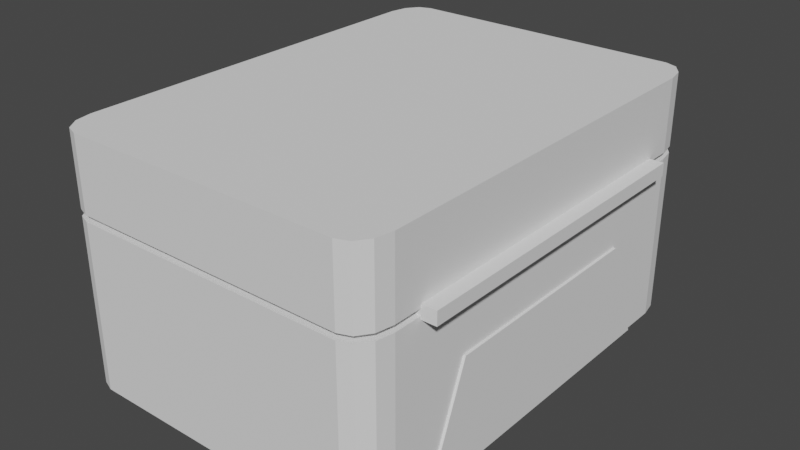 # Source: printer.blend  (saved by Blender 3.2.14; exported with 4.5.12 LTS)
import bpy
from mathutils import Matrix  # noqa: F401  (used for matrix-valued properties, if any)

bpy.ops.wm.read_factory_settings(use_empty=True)
scene = bpy.context.scene
scene.name = 'Scene'

# ---- collections
col_collection = bpy.data.collections.new('Collection'); scene.collection.children.link(col_collection)

# ---- world
world_world = bpy.data.worlds.new('World'); scene.world = world_world
world_world.use_nodes = True; world_world.node_tree.nodes.clear()
_N = world_world.node_tree.nodes; _L = world_world.node_tree.links
n0 = _N.new('ShaderNodeOutputWorld'); n0.name = 'World Output'; n0.location = (300, 300)
n1 = _N.new('ShaderNodeBackground'); n1.name = 'Background'; n1.location = (10, 300)
n1.inputs[0].default_value = (0.05088, 0.05088, 0.05088, 1.0)
_L.new(n1.outputs[0], n0.inputs[0])
n0.is_active_output = True
world_world.color = (0.05088, 0.05088, 0.05088)
world_world.use_sun_shadow = False
world_world.sun_shadow_jitter_overblur = 0.0

# ---- meshes
me_cube_001 = bpy.data.meshes.new('Cube.001')
me_cube_001.from_pydata([(1.0, -0.85, -1.0), (0.85, -1.0, -1.0), (0.9799, -0.925, -1.0), (0.925, -0.9799, -1.0), (0.85, -1.0, 1.0), (1.0, -0.85, 1.0), (0.925, -0.9799, 1.0), (0.9799, -0.925, 1.0), (0.85, 1.0, -1.0), (1.0, 0.85, -1.0), (0.925, 0.9799, -1.0), (0.9799, 0.925, -1.0), (1.0, 0.85, 1.0), (0.85, 1.0, 1.0), (0.9799, 0.925, 1.0), (0.925, 0.9799, 1.0), (-1.0, 0.85, -1.0), (-0.85, 1.0, -1.0), (-0.9799, 0.925, -1.0), (-0.925, 0.9799, -1.0), (-0.85, 1.0, 1.0), (-1.0, 0.85, 1.0), (-0.925, 0.9799, 1.0), (-0.9799, 0.925, 1.0), (-0.85, -1.0, -1.0), (-1.0, -0.85, -1.0), (-0.925, -0.9799, -1.0), (-0.9799, -0.925, -1.0), (-1.0, -0.85, 1.0), (-0.85, -1.0, 1.0), (-0.9799, -0.925, 1.0), (-0.925, -0.9799, 1.0), (0.85, -1.0, 0.41), (0.925, -0.9799, 0.41), (0.9799, -0.925, 0.41), (1.0, -0.85, 0.41), (1.0, 0.85, 0.41), (0.9799, 0.925, 0.41), (0.925, 0.9799, 0.41), (0.85, 1.0, 0.41), (-0.85, 1.0, 0.41), (-0.925, 0.9799, 0.41), (-0.9799, 0.925, 0.41), (-1.0, 0.85, 0.41), (-0.85, -1.0, 0.41), (-0.925, -0.9799, 0.41), (-0.9799, -0.925, 0.41), (-1.0, -0.85, 0.41), (0.85, -1.0, 0.358), (1.0, 0.85, 0.358), (-0.85, 1.0, 0.358), (-0.925, -0.9799, 0.358), (-0.9799, -0.925, 0.358), (-1.0, -0.85, 0.358), (0.925, -0.9799, 0.358), (0.9799, -0.925, 0.358), (1.0, -0.85, 0.358), (0.9799, 0.925, 0.358), (0.925, 0.9799, 0.358), (0.85, 1.0, 0.358), (-0.925, 0.9799, 0.358), (-0.9799, 0.925, 0.358), (-1.0, 0.85, 0.358), (-0.85, -1.0, 0.358), (0.8883, -0.941, 0.358), (0.8883, -0.941, 0.41), (0.941, -0.8883, 0.358), (0.941, -0.8883, 0.41), (0.9603, -0.8163, 0.358), (0.9603, -0.8163, 0.41), (0.941, 0.8883, 0.358), (0.941, 0.8883, 0.41), (0.8883, 0.941, 0.358), (0.8883, 0.941, 0.41), (0.8163, 0.9603, 0.358), (0.8163, 0.9603, 0.41), (-0.8883, 0.941, 0.358), (-0.8883, 0.941, 0.41), (-0.941, 0.8883, 0.358), (-0.941, 0.8883, 0.41), (-0.9603, 0.8163, 0.358), (-0.9603, 0.8163, 0.41), (-0.8163, -0.9603, 0.358), (-0.8163, -0.9603, 0.41), (-0.9603, -0.8163, 0.41), (-0.941, -0.8883, 0.41), (-0.8883, -0.941, 0.41), (-0.8163, 0.9603, 0.41), (0.8163, -0.9603, 0.41), (0.9603, 0.8163, 0.41), (0.8163, -0.9603, 0.358), (0.9603, 0.8163, 0.358), (-0.8163, 0.9603, 0.358), (-0.8883, -0.941, 0.358), (-0.941, -0.8883, 0.358), (-0.9603, -0.8163, 0.358)], [], [(40, 20, 13, 39), (36, 12, 5, 35), (16, 18, 19, 17, 8, 10, 11, 9, 0, 2, 3, 1, 24, 26, 27, 25), (48, 1, 3, 54), (54, 3, 2, 55), (55, 2, 0, 56), (49, 9, 11, 57), (57, 11, 10, 58), (58, 10, 8, 59), (32, 4, 29, 44), (50, 17, 19, 60), (60, 19, 18, 61), (61, 18, 16, 62), (12, 14, 15, 13, 20, 22, 23, 21, 28, 30, 31, 29, 4, 6, 7, 5), (44, 29, 31, 45), (45, 31, 30, 46), (46, 30, 28, 47), (47, 28, 21, 43), (47, 43, 81, 84), (60, 61, 78, 76), (33, 32, 88, 65), (61, 62, 80, 78), (23, 42, 43, 21), (22, 41, 42, 23), (20, 40, 41, 22), (34, 33, 65, 67), (15, 38, 39, 13), (14, 37, 38, 15), (12, 36, 37, 14), (7, 34, 35, 5), (6, 33, 34, 7), (4, 32, 33, 6), (62, 53, 95, 80), (35, 34, 67, 69), (17, 50, 59, 8), (9, 49, 56, 0), (1, 48, 63, 24), (24, 63, 51, 26), (26, 51, 52, 27), (27, 52, 53, 25), (25, 53, 62, 16), (53, 52, 94, 95), (37, 36, 89, 71), (52, 51, 93, 94), (38, 37, 71, 73), (51, 63, 82, 93), (39, 38, 73, 75), (63, 48, 90, 82), (32, 44, 83, 88), (48, 54, 64, 90), (95, 84, 81, 80), (94, 85, 84, 95), (93, 86, 85, 94), (82, 83, 86, 93), (90, 88, 83, 82), (91, 89, 69, 68), (92, 87, 75, 74), (79, 78, 80, 81), (77, 76, 78, 79), (87, 92, 76, 77), (73, 72, 74, 75), (71, 70, 72, 73), (89, 91, 70, 71), (67, 66, 68, 69), (65, 64, 66, 67), (88, 90, 64, 65), (36, 35, 69, 89), (50, 60, 76, 92), (46, 47, 84, 85), (40, 39, 75, 87), (58, 59, 74, 72), (45, 46, 85, 86), (57, 58, 72, 70), (44, 45, 86, 83), (49, 57, 70, 91), (43, 42, 79, 81), (55, 56, 68, 66), (42, 41, 77, 79), (59, 50, 92, 74), (54, 55, 66, 64), (41, 40, 87, 77), (56, 49, 91, 68)])
_uv = me_cube_001.uv_layers.new(name='UVMap')
_uv.uv.foreach_set('vector', [0.5538, 0.2687, 0.625, 0.2687, 0.625, 0.4812, 0.5538, 0.4812, 0.5538, 0.5188, 0.625, 0.5188, 0.625, 0.7313, 0.5538, 0.7313, 0.125, 0.5188, 0.1275, 0.5094, 0.1344, 0.5025, 0.1437, 0.5, 0.3563, 0.5, 0.3656, 0.5025, 0.3725, 0.5094, 0.375, 0.5188, 0.375, 0.7313, 0.3725, 0.7406, 0.3656, 0.7475, 0.3563, 0.75, 0.1437, 0.75, 0.1344, 0.7475, 0.1275, 0.7406, 0.125, 0.7312, 0.5375, 0.7688, 0.375, 0.7688, 0.375, 0.7594, 0.5375, 0.7594, 0.5375, 0.7594, 0.375, 0.7594, 0.375, 0.7406, 0.5375, 0.7406, 0.5375, 0.7406, 0.375, 0.7406, 0.375, 0.7313, 0.5375, 0.7313, 0.5375, 0.5188, 0.375, 0.5188, 0.375, 0.5094, 0.5375, 0.5094, 0.5375, 0.5094, 0.375, 0.5094, 0.375, 0.4906, 0.5375, 0.4906, 0.5375, 0.4906, 0.375, 0.4906, 0.375, 0.4812, 0.5375, 0.4812, 0.5538, 0.7688, 0.625, 0.7688, 0.625, 0.9812, 0.5538, 0.9812, 0.5375, 0.2688, 0.375, 0.2687, 0.375, 0.2594, 0.5375, 0.2594, 0.5375, 0.2594, 0.375, 0.2594, 0.375, 0.2406, 0.5375, 0.2406, 0.5375, 0.2406, 0.375, 0.2406, 0.375, 0.2313, 0.5375, 0.2313, 0.625, 0.5188, 0.6275, 0.5094, 0.6344, 0.5025, 0.6438, 0.5, 0.8562, 0.5, 0.8656, 0.5025, 0.8725, 0.5094, 0.875, 0.5188, 0.875, 0.7312, 0.8725, 0.7406, 0.8656, 0.7475, 0.8562, 0.75, 0.6438, 0.75, 0.6344, 0.7475, 0.6275, 0.7406, 0.625, 0.7313, 0.5538, 0.9812, 0.625, 0.9812, 0.625, 1.0, 0.5538, 1.0, 0.5538, 0.0, 0.625, 0.0, 0.625, 0.009375, 0.5538, 0.009375, 0.5538, 0.009375, 0.625, 0.009375, 0.625, 0.01875, 0.5538, 0.01875, 0.5538, 0.01875, 0.625, 0.01875, 0.625, 0.2313, 0.5538, 0.2313, 0.5538, 0.01875, 0.5538, 0.2313, 0.5538, 0.2313, 0.5538, 0.01875, 0.5375, 0.2594, 0.5375, 0.2406, 0.5375, 0.2406, 0.5375, 0.2594, 0.5538, 0.7594, 0.5538, 0.7688, 0.5538, 0.7688, 0.5538, 0.7594, 0.5375, 0.2406, 0.5375, 0.2313, 0.5375, 0.2313, 0.5375, 0.2406, 0.625, 0.2406, 0.5538, 0.2406, 0.5538, 0.2313, 0.625, 0.2313, 0.625, 0.2594, 0.5538, 0.2594, 0.5538, 0.2406, 0.625, 0.2406, 0.625, 0.2687, 0.5538, 0.2687, 0.5538, 0.2594, 0.625, 0.2594, 0.5538, 0.7406, 0.5538, 0.7594, 0.5538, 0.7594, 0.5538, 0.7406, 0.625, 0.4906, 0.5538, 0.4906, 0.5538, 0.4812, 0.625, 0.4812, 0.625, 0.5094, 0.5538, 0.5094, 0.5538, 0.4906, 0.625, 0.4906, 0.625, 0.5188, 0.5538, 0.5188, 0.5538, 0.5094, 0.625, 0.5094, 0.625, 0.7406, 0.5538, 0.7406, 0.5538, 0.7313, 0.625, 0.7313, 0.625, 0.7594, 0.5538, 0.7594, 0.5538, 0.7406, 0.625, 0.7406, 0.625, 0.7688, 0.5538, 0.7688, 0.5538, 0.7594, 0.625, 0.7594, 0.5375, 0.2313, 0.5375, 0.01875, 0.5375, 0.01875, 0.5375, 0.2313, 0.5538, 0.7313, 0.5538, 0.7406, 0.5538, 0.7406, 0.5538, 0.7313, 0.375, 0.2687, 0.5375, 0.2688, 0.5375, 0.4812, 0.375, 0.4812, 0.375, 0.5188, 0.5375, 0.5188, 0.5375, 0.7313, 0.375, 0.7313, 0.375, 0.7688, 0.5375, 0.7688, 0.5375, 0.9812, 0.375, 0.9812, 0.375, 0.9812, 0.5375, 0.9812, 0.5375, 1.0, 0.375, 1.0, 0.375, 0.0, 0.5375, 0.0, 0.5375, 0.009375, 0.375, 0.009375, 0.375, 0.009375, 0.5375, 0.009375, 0.5375, 0.01875, 0.375, 0.01875, 0.375, 0.01875, 0.5375, 0.01875, 0.5375, 0.2313, 0.375, 0.2313, 0.5375, 0.01875, 0.5375, 0.009375, 0.5375, 0.009375, 0.5375, 0.01875, 0.5538, 0.5094, 0.5538, 0.5188, 0.5538, 0.5188, 0.5538, 0.5094, 0.5375, 0.009375, 0.5375, 0.0, 0.5375, 0.0, 0.5375, 0.009375, 0.5538, 0.4906, 0.5538, 0.5094, 0.5538, 0.5094, 0.5538, 0.4906, 0.5375, 1.0, 0.5375, 0.9812, 0.5375, 0.9812, 0.5375, 1.0, 0.5538, 0.4812, 0.5538, 0.4906, 0.5538, 0.4906, 0.5538, 0.4812, 0.5375, 0.9812, 0.5375, 0.7688, 0.5375, 0.7688, 0.5375, 0.9812, 0.5538, 0.7688, 0.5538, 0.9812, 0.5538, 0.9812, 0.5538, 0.7688, 0.5375, 0.7688, 0.5375, 0.7594, 0.5375, 0.7594, 0.5375, 0.7688, 0.5375, 0.01875, 0.5538, 0.01875, 0.5538, 0.2313, 0.5375, 0.2313, 0.5375, 0.009375, 0.5538, 0.009375, 0.5538, 0.01875, 0.5375, 0.01875, 0.5375, 0.0, 0.5538, 0.0, 0.5538, 0.009375, 0.5375, 0.009375, 0.5375, 0.9812, 0.5538, 0.9812, 0.5538, 1.0, 0.5375, 1.0, 0.5375, 0.7688, 0.5538, 0.7688, 0.5538, 0.9812, 0.5375, 0.9812, 0.5375, 0.5188, 0.5538, 0.5188, 0.5538, 0.7313, 0.5375, 0.7313, 0.5375, 0.2688, 0.5538, 0.2687, 0.5538, 0.4812, 0.5375, 0.4812, 0.5538, 0.2406, 0.5375, 0.2406, 0.5375, 0.2313, 0.5538, 0.2313, 0.5538, 0.2594, 0.5375, 0.2594, 0.5375, 0.2406, 0.5538, 0.2406, 0.5538, 0.2687, 0.5375, 0.2688, 0.5375, 0.2594, 0.5538, 0.2594, 0.5538, 0.4906, 0.5375, 0.4906, 0.5375, 0.4812, 0.5538, 0.4812, 0.5538, 0.5094, 0.5375, 0.5094, 0.5375, 0.4906, 0.5538, 0.4906, 0.5538, 0.5188, 0.5375, 0.5188, 0.5375, 0.5094, 0.5538, 0.5094, 0.5538, 0.7406, 0.5375, 0.7406, 0.5375, 0.7313, 0.5538, 0.7313, 0.5538, 0.7594, 0.5375, 0.7594, 0.5375, 0.7406, 0.5538, 0.7406, 0.5538, 0.7688, 0.5375, 0.7688, 0.5375, 0.7594, 0.5538, 0.7594, 0.5538, 0.5188, 0.5538, 0.7313, 0.5538, 0.7313, 0.5538, 0.5188, 0.5375, 0.2688, 0.5375, 0.2594, 0.5375, 0.2594, 0.5375, 0.2688, 0.5538, 0.009375, 0.5538, 0.01875, 0.5538, 0.01875, 0.5538, 0.009375, 0.5538, 0.2687, 0.5538, 0.4812, 0.5538, 0.4812, 0.5538, 0.2687, 0.5375, 0.4906, 0.5375, 0.4812, 0.5375, 0.4812, 0.5375, 0.4906, 0.5538, 0.0, 0.5538, 0.009375, 0.5538, 0.009375, 0.5538, 0.0, 0.5375, 0.5094, 0.5375, 0.4906, 0.5375, 0.4906, 0.5375, 0.5094, 0.5538, 0.9812, 0.5538, 1.0, 0.5538, 1.0, 0.5538, 0.9812, 0.5375, 0.5188, 0.5375, 0.5094, 0.5375, 0.5094, 0.5375, 0.5188, 0.5538, 0.2313, 0.5538, 0.2406, 0.5538, 0.2406, 0.5538, 0.2313, 0.5375, 0.7406, 0.5375, 0.7313, 0.5375, 0.7313, 0.5375, 0.7406, 0.5538, 0.2406, 0.5538, 0.2594, 0.5538, 0.2594, 0.5538, 0.2406, 0.5375, 0.4812, 0.5375, 0.2688, 0.5375, 0.2688, 0.5375, 0.4812, 0.5375, 0.7594, 0.5375, 0.7406, 0.5375, 0.7406, 0.5375, 0.7594, 0.5538, 0.2594, 0.5538, 0.2687, 0.5538, 0.2687, 0.5538, 0.2594, 0.5375, 0.7313, 0.5375, 0.5188, 0.5375, 0.5188, 0.5375, 0.7313])
me_cube_001.update()
me_cube_002 = bpy.data.meshes.new('Cube.002')
me_cube_002.from_pydata([(-1.0, -1.0, -1.0), (-1.0, -1.0, 1.0), (-1.0, 1.0, -1.0), (-1.0, 1.0, 1.0), (1.0, -1.0, -1.0), (1.0, -1.0, 1.0), (1.0, 1.0, -1.0), (1.0, 1.0, 1.0)], [], [(0, 1, 3, 2), (2, 3, 7, 6), (6, 7, 5, 4), (4, 5, 1, 0), (2, 6, 4, 0), (7, 3, 1, 5)])
_uv = me_cube_002.uv_layers.new(name='UVMap')
_uv.uv.foreach_set('vector', [0.375, 0.0, 0.625, 0.0, 0.625, 0.25, 0.375, 0.25, 0.375, 0.25, 0.625, 0.25, 0.625, 0.5, 0.375, 0.5, 0.375, 0.5, 0.625, 0.5, 0.625, 0.75, 0.375, 0.75, 0.375, 0.75, 0.625, 0.75, 0.625, 1.0, 0.375, 1.0, 0.125, 0.5, 0.375, 0.5, 0.375, 0.75, 0.125, 0.75, 0.625, 0.5, 0.875, 0.5, 0.875, 0.75, 0.625, 0.75])
me_cube_002.update()
me_cube_003 = bpy.data.meshes.new('Cube.003')
me_cube_003.from_pydata([(-1.0, -2.397, -1.0), (-1.0, -1.744, 0.6645), (-1.0, 2.397, -1.0), (-1.0, 1.744, 0.6645), (1.0, -2.397, -1.0), (1.0, -1.744, 0.6645), (1.0, 2.397, -1.0), (1.0, 1.744, 0.6645)], [], [(0, 1, 3, 2), (2, 3, 7, 6), (6, 7, 5, 4), (4, 5, 1, 0), (2, 6, 4, 0), (7, 3, 1, 5)])
_uv = me_cube_003.uv_layers.new(name='UVMap')
_uv.uv.foreach_set('vector', [0.375, 0.0, 0.625, 0.0, 0.625, 0.25, 0.375, 0.25, 0.375, 0.25, 0.625, 0.25, 0.625, 0.5, 0.375, 0.5, 0.375, 0.5, 0.625, 0.5, 0.625, 0.75, 0.375, 0.75, 0.375, 0.75, 0.625, 0.75, 0.625, 1.0, 0.375, 1.0, 0.125, 0.5, 0.375, 0.5, 0.375, 0.75, 0.125, 0.75, 0.625, 0.5, 0.875, 0.5, 0.875, 0.75, 0.625, 0.75])
me_cube_003.update()

# ---- objects
ob_cube = bpy.data.objects.new('Cube', me_cube_001)
ob_cube_001 = bpy.data.objects.new('Cube.001', me_cube_002)
ob_cube_002 = bpy.data.objects.new('Cube.002', me_cube_003)

# ---- transforms, parenting, visibility, modifiers, constraints
ob_cube.location = (0.0, 0.0, 2.086)
ob_cube.scale = (2.541, 3.523, 1.91)
_m = ob_cube.modifiers.new('Boolean', 'BOOLEAN')
_m.object = ob_cube_001
ob_cube_001.location = (1.765, 0.0, 2.82)
ob_cube_001.scale = (1.0, 2.555, 0.1024)
ob_cube_002.location = (2.449, 0.0, 1.18)
ob_cube_002.scale = (0.1299, 1.0, 1.0)

# ---- collection membership
col_collection.objects.link(ob_cube)
col_collection.objects.link(ob_cube_001)
col_collection.objects.link(ob_cube_002)

# ---- scene / render settings (as saved in the file)
scene.frame_start = 1; scene.frame_end = 250; scene.frame_set(1)
scene.render.engine = 'BLENDER_EEVEE_NEXT'
scene.cycles.sampling_pattern = 'TABULATED_SOBOL'
scene.cycles.use_light_tree = False
scene.view_settings.view_transform = 'Filmic'
bpy.context.view_layer.update()

# ---- added for rendering (the .blend has no active camera and no usable light): camera, sun
cam_auto = bpy.data.cameras.new('AutoCamera')
cam_auto.lens = 50.0
cam_auto.sensor_width = 36.0
cam_auto.clip_end = 1000.0
ob_auto_camera = bpy.data.objects.new('AutoCamera', cam_auto)
scene.collection.objects.link(ob_auto_camera)
ob_auto_camera.location = (9.00545, -10.6722, 9.2003)
ob_auto_camera.rotation_euler = (1.09748, -7.21219e-08, 0.694738)
scene.camera = ob_auto_camera
light_auto_sun = bpy.data.lights.new('AutoSun', 'SUN')
light_auto_sun.energy = 3.0
light_auto_sun.angle = 0.0523599
ob_auto_sun = bpy.data.objects.new('AutoSun', light_auto_sun)
scene.collection.objects.link(ob_auto_sun)
ob_auto_sun.rotation_euler = (0.872665, 0.174533, 0.523599)
bpy.context.view_layer.update()
